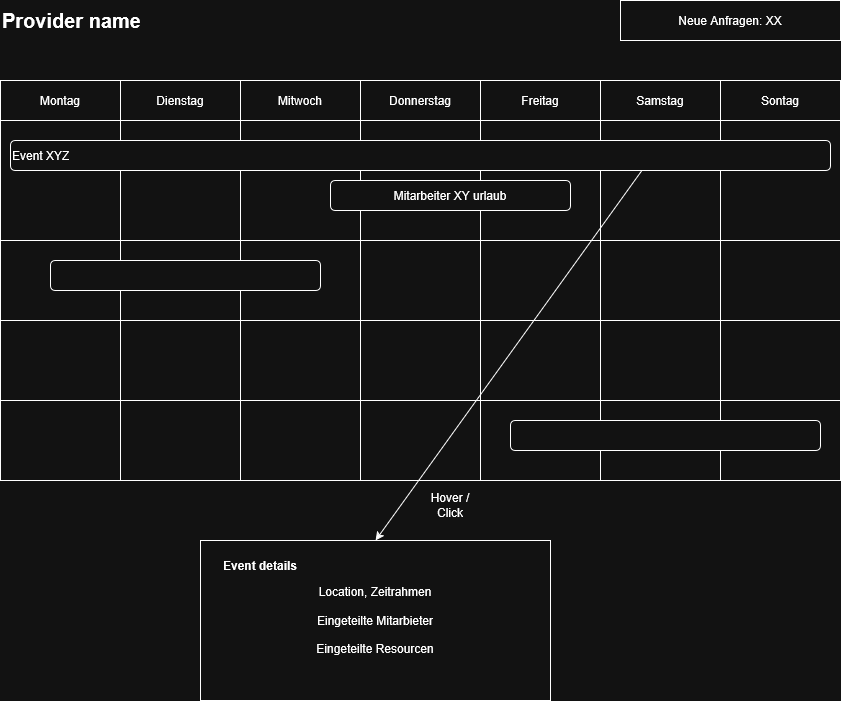

The diagram above was exported from draw.io. Its source (the exported page's mxGraphModel, read from the mxfile embedded in the PNG):
<mxGraphModel dx="1584" dy="1111" grid="1" gridSize="10" guides="1" tooltips="1" connect="1" arrows="1" fold="1" page="1" pageScale="1" pageWidth="850" pageHeight="1100" math="0" shadow="0">
  <root>
    <mxCell id="0" />
    <mxCell id="1" parent="0" />
    <mxCell id="gCxoRhf3EzDKMZRPKxwK-1" parent="1" style="rounded=0;whiteSpace=wrap;html=1;" value="Neue Anfragen: XX" vertex="1">
      <mxGeometry height="40" width="220" x="700" y="240" as="geometry" />
    </mxCell>
    <mxCell id="gCxoRhf3EzDKMZRPKxwK-3" parent="1" style="rounded=0;whiteSpace=wrap;html=1;" value="" vertex="1">
      <mxGeometry height="120" width="120" x="80" y="360" as="geometry" />
    </mxCell>
    <mxCell id="gCxoRhf3EzDKMZRPKxwK-4" parent="1" style="rounded=0;whiteSpace=wrap;html=1;" value="Montag" vertex="1">
      <mxGeometry height="40" width="120" x="80" y="320" as="geometry" />
    </mxCell>
    <mxCell id="gCxoRhf3EzDKMZRPKxwK-5" parent="1" style="rounded=0;whiteSpace=wrap;html=1;" value="Dienstag" vertex="1">
      <mxGeometry height="40" width="120" x="200" y="320" as="geometry" />
    </mxCell>
    <mxCell id="gCxoRhf3EzDKMZRPKxwK-6" parent="1" style="rounded=0;whiteSpace=wrap;html=1;" value="Mitwoch" vertex="1">
      <mxGeometry height="40" width="120" x="320" y="320" as="geometry" />
    </mxCell>
    <mxCell id="gCxoRhf3EzDKMZRPKxwK-7" parent="1" style="rounded=0;whiteSpace=wrap;html=1;" value="Donnerstag" vertex="1">
      <mxGeometry height="40" width="120" x="440" y="320" as="geometry" />
    </mxCell>
    <mxCell id="gCxoRhf3EzDKMZRPKxwK-8" parent="1" style="rounded=0;whiteSpace=wrap;html=1;" value="Freitag" vertex="1">
      <mxGeometry height="40" width="120" x="560" y="320" as="geometry" />
    </mxCell>
    <mxCell id="gCxoRhf3EzDKMZRPKxwK-9" parent="1" style="rounded=0;whiteSpace=wrap;html=1;" value="Samstag" vertex="1">
      <mxGeometry height="40" width="120" x="680" y="320" as="geometry" />
    </mxCell>
    <mxCell id="gCxoRhf3EzDKMZRPKxwK-10" parent="1" style="rounded=0;whiteSpace=wrap;html=1;" value="&lt;div&gt;Sontag&lt;/div&gt;" vertex="1">
      <mxGeometry height="40" width="120" x="800" y="320" as="geometry" />
    </mxCell>
    <mxCell id="gCxoRhf3EzDKMZRPKxwK-11" parent="1" style="rounded=0;whiteSpace=wrap;html=1;" value="" vertex="1">
      <mxGeometry height="120" width="120" x="200" y="360" as="geometry" />
    </mxCell>
    <mxCell id="gCxoRhf3EzDKMZRPKxwK-12" parent="1" style="rounded=0;whiteSpace=wrap;html=1;" value="" vertex="1">
      <mxGeometry height="120" width="120" x="320" y="360" as="geometry" />
    </mxCell>
    <mxCell id="gCxoRhf3EzDKMZRPKxwK-13" parent="1" style="rounded=0;whiteSpace=wrap;html=1;" value="" vertex="1">
      <mxGeometry height="120" width="120" x="440" y="360" as="geometry" />
    </mxCell>
    <mxCell id="gCxoRhf3EzDKMZRPKxwK-14" parent="1" style="rounded=0;whiteSpace=wrap;html=1;" value="" vertex="1">
      <mxGeometry height="120" width="120" x="560" y="360" as="geometry" />
    </mxCell>
    <mxCell id="gCxoRhf3EzDKMZRPKxwK-15" parent="1" style="rounded=0;whiteSpace=wrap;html=1;" value="" vertex="1">
      <mxGeometry height="120" width="120" x="680" y="360" as="geometry" />
    </mxCell>
    <mxCell id="gCxoRhf3EzDKMZRPKxwK-16" parent="1" style="rounded=0;whiteSpace=wrap;html=1;" value="" vertex="1">
      <mxGeometry height="120" width="120" x="800" y="360" as="geometry" />
    </mxCell>
    <mxCell id="gCxoRhf3EzDKMZRPKxwK-17" parent="1" style="rounded=0;whiteSpace=wrap;html=1;" value="" vertex="1">
      <mxGeometry height="80" width="120" x="80" y="480" as="geometry" />
    </mxCell>
    <mxCell id="gCxoRhf3EzDKMZRPKxwK-18" parent="1" style="rounded=0;whiteSpace=wrap;html=1;" value="" vertex="1">
      <mxGeometry height="80" width="120" x="200" y="480" as="geometry" />
    </mxCell>
    <mxCell id="gCxoRhf3EzDKMZRPKxwK-19" parent="1" style="rounded=0;whiteSpace=wrap;html=1;" value="" vertex="1">
      <mxGeometry height="80" width="120" x="320" y="480" as="geometry" />
    </mxCell>
    <mxCell id="gCxoRhf3EzDKMZRPKxwK-20" parent="1" style="rounded=0;whiteSpace=wrap;html=1;" value="" vertex="1">
      <mxGeometry height="80" width="120" x="440" y="480" as="geometry" />
    </mxCell>
    <mxCell id="gCxoRhf3EzDKMZRPKxwK-21" parent="1" style="rounded=0;whiteSpace=wrap;html=1;" value="" vertex="1">
      <mxGeometry height="80" width="120" x="560" y="480" as="geometry" />
    </mxCell>
    <mxCell id="gCxoRhf3EzDKMZRPKxwK-22" parent="1" style="rounded=0;whiteSpace=wrap;html=1;" value="" vertex="1">
      <mxGeometry height="80" width="120" x="680" y="480" as="geometry" />
    </mxCell>
    <mxCell id="gCxoRhf3EzDKMZRPKxwK-23" parent="1" style="rounded=0;whiteSpace=wrap;html=1;" value="" vertex="1">
      <mxGeometry height="80" width="120" x="800" y="480" as="geometry" />
    </mxCell>
    <mxCell id="gCxoRhf3EzDKMZRPKxwK-24" parent="1" style="rounded=0;whiteSpace=wrap;html=1;" value="" vertex="1">
      <mxGeometry height="80" width="120" x="80" y="560" as="geometry" />
    </mxCell>
    <mxCell id="gCxoRhf3EzDKMZRPKxwK-25" parent="1" style="rounded=0;whiteSpace=wrap;html=1;" value="" vertex="1">
      <mxGeometry height="80" width="120" x="200" y="560" as="geometry" />
    </mxCell>
    <mxCell id="gCxoRhf3EzDKMZRPKxwK-26" parent="1" style="rounded=0;whiteSpace=wrap;html=1;" value="" vertex="1">
      <mxGeometry height="80" width="120" x="320" y="560" as="geometry" />
    </mxCell>
    <mxCell id="gCxoRhf3EzDKMZRPKxwK-27" parent="1" style="rounded=0;whiteSpace=wrap;html=1;" value="" vertex="1">
      <mxGeometry height="80" width="120" x="440" y="560" as="geometry" />
    </mxCell>
    <mxCell id="gCxoRhf3EzDKMZRPKxwK-28" parent="1" style="rounded=0;whiteSpace=wrap;html=1;" value="" vertex="1">
      <mxGeometry height="80" width="120" x="560" y="560" as="geometry" />
    </mxCell>
    <mxCell id="gCxoRhf3EzDKMZRPKxwK-29" parent="1" style="rounded=0;whiteSpace=wrap;html=1;" value="" vertex="1">
      <mxGeometry height="80" width="120" x="680" y="560" as="geometry" />
    </mxCell>
    <mxCell id="gCxoRhf3EzDKMZRPKxwK-30" parent="1" style="rounded=0;whiteSpace=wrap;html=1;" value="" vertex="1">
      <mxGeometry height="80" width="120" x="800" y="560" as="geometry" />
    </mxCell>
    <mxCell id="gCxoRhf3EzDKMZRPKxwK-31" parent="1" style="rounded=0;whiteSpace=wrap;html=1;" value="" vertex="1">
      <mxGeometry height="80" width="120" x="80" y="640" as="geometry" />
    </mxCell>
    <mxCell id="gCxoRhf3EzDKMZRPKxwK-32" parent="1" style="rounded=0;whiteSpace=wrap;html=1;" value="" vertex="1">
      <mxGeometry height="80" width="120" x="200" y="640" as="geometry" />
    </mxCell>
    <mxCell id="gCxoRhf3EzDKMZRPKxwK-33" parent="1" style="rounded=0;whiteSpace=wrap;html=1;" value="" vertex="1">
      <mxGeometry height="80" width="120" x="320" y="640" as="geometry" />
    </mxCell>
    <mxCell id="gCxoRhf3EzDKMZRPKxwK-34" parent="1" style="rounded=0;whiteSpace=wrap;html=1;" value="" vertex="1">
      <mxGeometry height="80" width="120" x="440" y="640" as="geometry" />
    </mxCell>
    <mxCell id="gCxoRhf3EzDKMZRPKxwK-35" parent="1" style="rounded=0;whiteSpace=wrap;html=1;" value="" vertex="1">
      <mxGeometry height="80" width="120" x="560" y="640" as="geometry" />
    </mxCell>
    <mxCell id="gCxoRhf3EzDKMZRPKxwK-36" parent="1" style="rounded=0;whiteSpace=wrap;html=1;" value="" vertex="1">
      <mxGeometry height="80" width="120" x="680" y="640" as="geometry" />
    </mxCell>
    <mxCell id="gCxoRhf3EzDKMZRPKxwK-37" parent="1" style="rounded=0;whiteSpace=wrap;html=1;" value="" vertex="1">
      <mxGeometry height="80" width="120" x="800" y="640" as="geometry" />
    </mxCell>
    <mxCell id="gCxoRhf3EzDKMZRPKxwK-38" parent="1" style="rounded=1;whiteSpace=wrap;html=1;align=left;" value="&lt;div align=&quot;left&quot;&gt;Event XYZ&lt;/div&gt;" vertex="1">
      <mxGeometry height="30" width="820" x="90" y="380" as="geometry" />
    </mxCell>
    <mxCell id="gCxoRhf3EzDKMZRPKxwK-39" parent="1" style="rounded=1;whiteSpace=wrap;html=1;" value="Mitarbeiter XY urlaub" vertex="1">
      <mxGeometry height="30" width="240" x="410" y="420" as="geometry" />
    </mxCell>
    <mxCell id="gCxoRhf3EzDKMZRPKxwK-40" parent="1" style="rounded=1;whiteSpace=wrap;html=1;" value="" vertex="1">
      <mxGeometry height="30" width="270" x="130" y="500" as="geometry" />
    </mxCell>
    <mxCell id="gCxoRhf3EzDKMZRPKxwK-41" parent="1" style="rounded=1;whiteSpace=wrap;html=1;" value="" vertex="1">
      <mxGeometry height="30" width="310" x="590" y="660" as="geometry" />
    </mxCell>
    <mxCell id="gCxoRhf3EzDKMZRPKxwK-42" edge="1" parent="1" source="gCxoRhf3EzDKMZRPKxwK-38" style="endArrow=classic;html=1;rounded=0;exitX=0.77;exitY=1;exitDx=0;exitDy=0;exitPerimeter=0;entryX=0.5;entryY=0;entryDx=0;entryDy=0;" target="gCxoRhf3EzDKMZRPKxwK-44" value="">
      <mxGeometry height="50" relative="1" width="50" as="geometry">
        <mxPoint x="1100" y="390" as="sourcePoint" />
        <mxPoint x="566.1291139240507" y="790" as="targetPoint" />
      </mxGeometry>
    </mxCell>
    <mxCell id="gCxoRhf3EzDKMZRPKxwK-44" parent="1" style="rounded=0;whiteSpace=wrap;html=1;" value="&lt;div&gt;Location, Zeitrahmen&lt;/div&gt;&lt;div&gt;&lt;br&gt;&lt;/div&gt;&lt;div&gt;Eingeteilte Mitarbieter&lt;/div&gt;&lt;div&gt;&lt;br&gt;&lt;/div&gt;&lt;div&gt;Eingeteilte Resourcen&lt;/div&gt;" vertex="1">
      <mxGeometry height="160" width="350" x="280" y="780" as="geometry" />
    </mxCell>
    <mxCell id="gCxoRhf3EzDKMZRPKxwK-45" parent="1" style="text;html=1;whiteSpace=wrap;strokeColor=none;fillColor=none;align=center;verticalAlign=middle;rounded=0;" value="Hover / Click" vertex="1">
      <mxGeometry height="30" width="60" x="500" y="730" as="geometry" />
    </mxCell>
    <mxCell id="gCxoRhf3EzDKMZRPKxwK-46" parent="1" style="text;html=1;whiteSpace=wrap;strokeColor=none;fillColor=none;align=center;verticalAlign=middle;rounded=0;" value="&lt;b&gt;Event details&lt;/b&gt;" vertex="1">
      <mxGeometry height="30" width="120" x="280" y="790" as="geometry" />
    </mxCell>
    <mxCell id="gCxoRhf3EzDKMZRPKxwK-48" parent="1" style="text;html=1;whiteSpace=wrap;strokeColor=none;fillColor=none;align=left;verticalAlign=middle;rounded=0;" value="&lt;div align=&quot;left&quot;&gt;&lt;font style=&quot;font-size: 20px;&quot;&gt;&lt;b&gt;Provider name&lt;/b&gt;&lt;/font&gt;&lt;/div&gt;" vertex="1">
      <mxGeometry height="30" width="420" x="80" y="245" as="geometry" />
    </mxCell>
  </root>
</mxGraphModel>